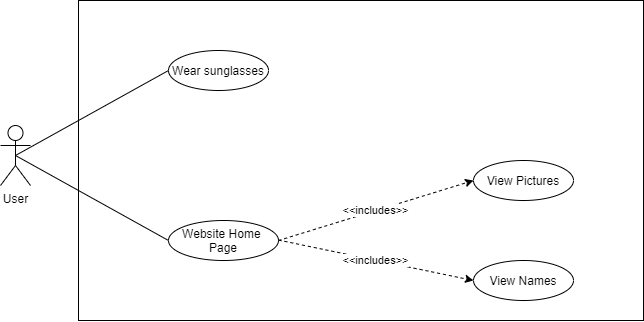

The diagram above was exported from draw.io. Its source (the exported page's mxGraphModel, read from the mxfile embedded in the PNG):
<mxGraphModel dx="1732" dy="1841" grid="1" gridSize="10" guides="1" tooltips="1" connect="1" arrows="1" fold="1" page="1" pageScale="1" pageWidth="827" pageHeight="1169" math="0" shadow="0">
  <root>
    <mxCell id="0" />
    <mxCell id="1" parent="0" />
    <mxCell id="qd9L8tunNevo8xC_eopl-15" value="" style="rounded=0;whiteSpace=wrap;html=1;" vertex="1" parent="1">
      <mxGeometry x="-365" y="-560" width="565" height="320" as="geometry" />
    </mxCell>
    <mxCell id="qd9L8tunNevo8xC_eopl-17" value="User" style="shape=umlActor;verticalLabelPosition=bottom;verticalAlign=top;html=1;outlineConnect=0;" vertex="1" parent="1">
      <mxGeometry x="-443" y="-435" width="30" height="60" as="geometry" />
    </mxCell>
    <mxCell id="qd9L8tunNevo8xC_eopl-18" value="Website Home&amp;nbsp;&lt;br&gt;Page" style="ellipse;whiteSpace=wrap;html=1;" vertex="1" parent="1">
      <mxGeometry x="-275" y="-340" width="110" height="40" as="geometry" />
    </mxCell>
    <mxCell id="qd9L8tunNevo8xC_eopl-19" value="Wear sunglasses" style="ellipse;whiteSpace=wrap;html=1;" vertex="1" parent="1">
      <mxGeometry x="-275" y="-510" width="100" height="40" as="geometry" />
    </mxCell>
    <mxCell id="qd9L8tunNevo8xC_eopl-20" value="" style="endArrow=none;html=1;exitX=0.5;exitY=0.5;exitDx=0;exitDy=0;exitPerimeter=0;entryX=0;entryY=0.5;entryDx=0;entryDy=0;" edge="1" parent="1" source="qd9L8tunNevo8xC_eopl-17" target="qd9L8tunNevo8xC_eopl-19">
      <mxGeometry width="50" height="50" relative="1" as="geometry">
        <mxPoint x="-250" y="-300" as="sourcePoint" />
        <mxPoint x="-200" y="-350" as="targetPoint" />
      </mxGeometry>
    </mxCell>
    <mxCell id="qd9L8tunNevo8xC_eopl-22" value="" style="endArrow=none;html=1;exitX=0.5;exitY=0.5;exitDx=0;exitDy=0;exitPerimeter=0;entryX=0;entryY=0.5;entryDx=0;entryDy=0;" edge="1" parent="1" source="qd9L8tunNevo8xC_eopl-17" target="qd9L8tunNevo8xC_eopl-18">
      <mxGeometry width="50" height="50" relative="1" as="geometry">
        <mxPoint x="-250" y="-300" as="sourcePoint" />
        <mxPoint x="-200" y="-350" as="targetPoint" />
      </mxGeometry>
    </mxCell>
    <mxCell id="qd9L8tunNevo8xC_eopl-25" value="View Pictures" style="ellipse;whiteSpace=wrap;html=1;" vertex="1" parent="1">
      <mxGeometry x="30" y="-400" width="100" height="40" as="geometry" />
    </mxCell>
    <mxCell id="qd9L8tunNevo8xC_eopl-26" value="View Names" style="ellipse;whiteSpace=wrap;html=1;" vertex="1" parent="1">
      <mxGeometry x="30" y="-300" width="100" height="40" as="geometry" />
    </mxCell>
    <mxCell id="qd9L8tunNevo8xC_eopl-37" value="&amp;lt;&amp;lt;includes&amp;gt;&amp;gt;" style="endArrow=classic;html=1;shadow=0;dashed=1;strokeColor=default;entryX=0;entryY=0.5;entryDx=0;entryDy=0;" edge="1" parent="1" target="qd9L8tunNevo8xC_eopl-26">
      <mxGeometry relative="1" as="geometry">
        <mxPoint x="-165" y="-320.42" as="sourcePoint" />
        <mxPoint x="-5" y="-320.42" as="targetPoint" />
      </mxGeometry>
    </mxCell>
    <mxCell id="qd9L8tunNevo8xC_eopl-41" value="&amp;lt;&amp;lt;includes&amp;gt;&amp;gt;" style="endArrow=classic;html=1;shadow=0;dashed=1;strokeColor=default;exitX=1;exitY=0.5;exitDx=0;exitDy=0;entryX=0;entryY=0.5;entryDx=0;entryDy=0;" edge="1" parent="1" source="qd9L8tunNevo8xC_eopl-18" target="qd9L8tunNevo8xC_eopl-25">
      <mxGeometry relative="1" as="geometry">
        <mxPoint x="-175" y="-360.00000000000006" as="sourcePoint" />
        <mxPoint x="-70" y="-360" as="targetPoint" />
      </mxGeometry>
    </mxCell>
  </root>
</mxGraphModel>